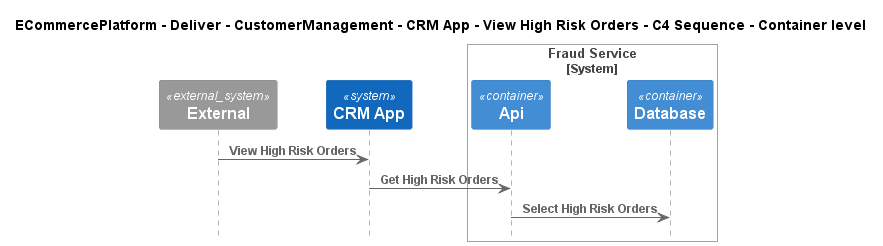

The diagram above was rendered by PlantUML. Its source (embedded in the PNG):
@startuml
!include ..\..\..\..\..\..\..\.c4s\C4_Sequence.puml

title ECommercePlatform - Deliver - CustomerManagement - CRM App - View High Risk Orders - C4 Sequence - Container level

System_Ext(C4InterFlow.SoftwareSystems.ExternalSystem, "External", "")
System(ECommercePlatform.Deliver.CustomerManagement.SoftwareSystems.CRMApp, "CRM App", "")

System_Boundary(ECommercePlatform.Deliver.FraudManagement.SoftwareSystems.FraudService, "Fraud Service")
    Container(ECommercePlatform.Deliver.FraudManagement.SoftwareSystems.FraudService.Containers.Api, "Api", "", "")
    Container(ECommercePlatform.Deliver.FraudManagement.SoftwareSystems.FraudService.Containers.Database, "Database", "", "")
Boundary_End()

Rel(C4InterFlow.SoftwareSystems.ExternalSystem, ECommercePlatform.Deliver.CustomerManagement.SoftwareSystems.CRMApp, "View High Risk Orders")
Rel(ECommercePlatform.Deliver.CustomerManagement.SoftwareSystems.CRMApp, ECommercePlatform.Deliver.FraudManagement.SoftwareSystems.FraudService.Containers.Api, "Get High Risk Orders")
Rel(ECommercePlatform.Deliver.FraudManagement.SoftwareSystems.FraudService.Containers.Api, ECommercePlatform.Deliver.FraudManagement.SoftwareSystems.FraudService.Containers.Database, "Select High Risk Orders")


@enduml